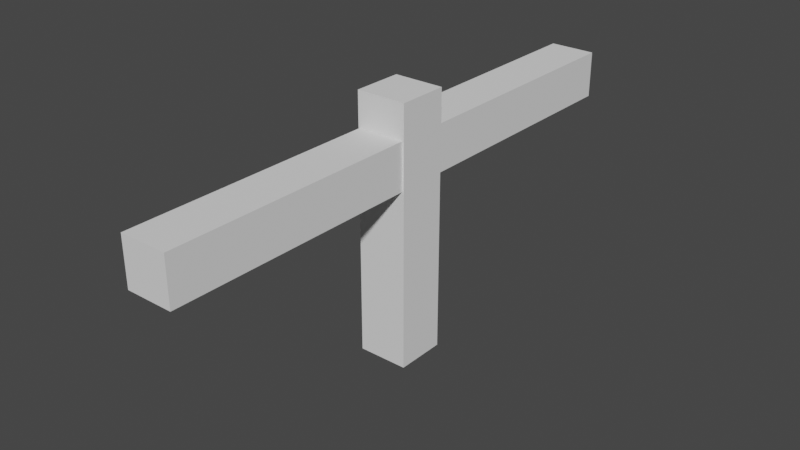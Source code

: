 # Source: Cross.blend  (saved by Blender 2.83.19; exported with 4.5.12 LTS)
import bpy
from mathutils import Matrix  # noqa: F401  (used for matrix-valued properties, if any)

bpy.ops.wm.read_factory_settings(use_empty=True)
scene = bpy.context.scene
scene.name = 'Scene'

# ---- collections
col_collection = bpy.data.collections.new('Collection'); scene.collection.children.link(col_collection)

# ---- world
world_world = bpy.data.worlds.new('World'); scene.world = world_world
world_world.use_nodes = True; world_world.node_tree.nodes.clear()
_N = world_world.node_tree.nodes; _L = world_world.node_tree.links
n0 = _N.new('ShaderNodeOutputWorld'); n0.name = 'World Output'; n0.location = (300, 300)
n1 = _N.new('ShaderNodeBackground'); n1.name = 'Background'; n1.location = (10, 300)
n1.inputs[0].default_value = (0.05088, 0.05088, 0.05088, 1.0)
_L.new(n1.outputs[0], n0.inputs[0])
n0.is_active_output = True
world_world.color = (0.05088, 0.05088, 0.05088)
world_world.use_sun_shadow = False
world_world.sun_shadow_jitter_overblur = 0.0

# ---- meshes
me_cube_001 = bpy.data.meshes.new('Cube.001')
me_cube_001.from_pydata([(-0.5726, -0.5726, 0.06297), (-0.5726, -0.5726, 6.3), (-0.5726, 0.5726, 0.06297), (-0.5726, 0.5726, 6.3), (0.5726, -0.5726, 0.06297), (0.5726, -0.5726, 6.3), (0.5726, 0.5726, 0.06297), (0.5726, 0.5726, 6.3)], [], [(0, 1, 3, 2), (2, 3, 7, 6), (6, 7, 5, 4), (4, 5, 1, 0), (2, 6, 4, 0), (7, 3, 1, 5)])
_uv = me_cube_001.uv_layers.new(name='UVMap')
_uv.uv.foreach_set('vector', [0.375, 0.0, 0.625, 0.0, 0.625, 0.25, 0.375, 0.25, 0.375, 0.25, 0.625, 0.25, 0.625, 0.5, 0.375, 0.5, 0.375, 0.5, 0.625, 0.5, 0.625, 0.75, 0.375, 0.75, 0.375, 0.75, 0.625, 0.75, 0.625, 1.0, 0.375, 1.0, 0.125, 0.5, 0.375, 0.5, 0.375, 0.75, 0.125, 0.75, 0.625, 0.5, 0.875, 0.5, 0.875, 0.75, 0.625, 0.75])
me_cube_001.use_remesh_fix_poles = True
me_cube_001.use_remesh_preserve_attributes = False
me_cube_001.use_mirror_vertex_groups = False
me_cube_001.update()
me_cube_003 = bpy.data.meshes.new('Cube.003')
me_cube_003.from_pydata([(-0.5726, -0.5729, 4.454), (-0.5726, -6.81, 4.454), (-0.5726, -0.5729, 5.6), (-0.5726, -6.81, 5.6), (0.5726, -0.5729, 4.454), (0.5726, -6.81, 4.454), (0.5726, -0.5729, 5.6), (0.5726, -6.81, 5.6)], [], [(0, 1, 3, 2), (2, 3, 7, 6), (6, 7, 5, 4), (4, 5, 1, 0), (2, 6, 4, 0), (7, 3, 1, 5)])
_uv = me_cube_003.uv_layers.new(name='UVMap')
_uv.uv.foreach_set('vector', [0.375, 0.0, 0.625, 0.0, 0.625, 0.25, 0.375, 0.25, 0.375, 0.25, 0.625, 0.25, 0.625, 0.5, 0.375, 0.5, 0.375, 0.5, 0.625, 0.5, 0.625, 0.75, 0.375, 0.75, 0.375, 0.75, 0.625, 0.75, 0.625, 1.0, 0.375, 1.0, 0.125, 0.5, 0.375, 0.5, 0.375, 0.75, 0.125, 0.75, 0.625, 0.5, 0.875, 0.5, 0.875, 0.75, 0.625, 0.75])
me_cube_003.use_remesh_fix_poles = True
me_cube_003.use_remesh_preserve_attributes = False
me_cube_003.use_mirror_vertex_groups = False
me_cube_003.update()
me_cube_004 = bpy.data.meshes.new('Cube.004')
me_cube_004.from_pydata([(-0.5726, 6.813, 4.454), (-0.5726, 0.5764, 4.454), (-0.5726, 6.813, 5.6), (-0.5726, 0.5764, 5.6), (0.5726, 6.813, 4.454), (0.5726, 0.5764, 4.454), (0.5726, 6.813, 5.6), (0.5726, 0.5764, 5.6)], [], [(0, 1, 3, 2), (2, 3, 7, 6), (6, 7, 5, 4), (4, 5, 1, 0), (2, 6, 4, 0), (7, 3, 1, 5)])
_uv = me_cube_004.uv_layers.new(name='UVMap')
_uv.uv.foreach_set('vector', [0.375, 0.0, 0.625, 0.0, 0.625, 0.25, 0.375, 0.25, 0.375, 0.25, 0.625, 0.25, 0.625, 0.5, 0.375, 0.5, 0.375, 0.5, 0.625, 0.5, 0.625, 0.75, 0.375, 0.75, 0.375, 0.75, 0.625, 0.75, 0.625, 1.0, 0.375, 1.0, 0.125, 0.5, 0.375, 0.5, 0.375, 0.75, 0.125, 0.75, 0.625, 0.5, 0.875, 0.5, 0.875, 0.75, 0.625, 0.75])
me_cube_004.use_remesh_fix_poles = True
me_cube_004.use_remesh_preserve_attributes = False
me_cube_004.use_mirror_vertex_groups = False
me_cube_004.update()
me_cube_005 = bpy.data.meshes.new('Cube.005')
me_cube_005.from_pydata([(-0.5726, -0.5726, 0.06297), (-0.5726, -0.5726, 6.3), (-0.5726, 0.5726, 0.06297), (-0.5726, 0.5726, 6.3), (0.5726, -0.5726, 0.06297), (0.5726, -0.5726, 6.3), (0.5726, 0.5726, 0.06297), (0.5726, 0.5726, 6.3)], [], [(0, 1, 3, 2), (2, 3, 7, 6), (6, 7, 5, 4), (4, 5, 1, 0), (2, 6, 4, 0), (7, 3, 1, 5)])
_uv = me_cube_005.uv_layers.new(name='UVMap')
_uv.uv.foreach_set('vector', [0.375, 0.0, 0.625, 0.0, 0.625, 0.25, 0.375, 0.25, 0.375, 0.25, 0.625, 0.25, 0.625, 0.5, 0.375, 0.5, 0.375, 0.5, 0.625, 0.5, 0.625, 0.75, 0.375, 0.75, 0.375, 0.75, 0.625, 0.75, 0.625, 1.0, 0.375, 1.0, 0.125, 0.5, 0.375, 0.5, 0.375, 0.75, 0.125, 0.75, 0.625, 0.5, 0.875, 0.5, 0.875, 0.75, 0.625, 0.75])
me_cube_005.use_remesh_fix_poles = True
me_cube_005.use_remesh_preserve_attributes = False
me_cube_005.use_mirror_vertex_groups = False
me_cube_005.update()

# ---- objects
ob_cube = bpy.data.objects.new('Cube', me_cube_001)
ob_cube_001 = bpy.data.objects.new('Cube.001', me_cube_003)
ob_cube_002 = bpy.data.objects.new('Cube.002', me_cube_004)
ob_cube_003 = bpy.data.objects.new('Cube.003', me_cube_005)

# ---- transforms, parenting, visibility, modifiers, constraints
ob_cube.location = (0.0, 0.0, 0.0)
ob_cube.lineart.crease_threshold = 0.0
ob_cube_001.location = (0.0, 0.0, 0.0)
ob_cube_001.lineart.crease_threshold = 0.0
ob_cube_002.location = (0.0, 0.0, 0.0)
ob_cube_002.lineart.crease_threshold = 0.0
ob_cube_003.location = (0.0, 0.0, 0.0)
ob_cube_003.scale = (1.079, 1.079, 1.022)
ob_cube_003.lineart.crease_threshold = 0.0

# ---- collection membership
col_collection.objects.link(ob_cube)
col_collection.objects.link(ob_cube_001)
col_collection.objects.link(ob_cube_002)
col_collection.objects.link(ob_cube_003)

# ---- scene / render settings (as saved in the file)
scene.frame_start = 1; scene.frame_end = 250; scene.frame_set(1)
scene.render.engine = 'BLENDER_EEVEE_NEXT'
scene.cycles.use_denoising = False
scene.cycles.samples = 128
scene.cycles.sampling_pattern = 'TABULATED_SOBOL'
scene.cycles.use_adaptive_sampling = False
scene.cycles.use_light_tree = False
scene.view_settings.view_transform = 'Filmic'
bpy.context.view_layer.update()

# ---- added for rendering (the .blend has no active camera and no usable light): camera, sun
cam_auto = bpy.data.cameras.new('AutoCamera')
cam_auto.lens = 50.0
cam_auto.sensor_width = 36.0
cam_auto.clip_end = 1000.0
ob_auto_camera = bpy.data.objects.new('AutoCamera', cam_auto)
scene.collection.objects.link(ob_auto_camera)
ob_auto_camera.location = (13.9631, -16.754, 14.4212)
ob_auto_camera.rotation_euler = (1.09748, -7.21219e-08, 0.694738)
scene.camera = ob_auto_camera
light_auto_sun = bpy.data.lights.new('AutoSun', 'SUN')
light_auto_sun.energy = 3.0
light_auto_sun.angle = 0.0523599
ob_auto_sun = bpy.data.objects.new('AutoSun', light_auto_sun)
scene.collection.objects.link(ob_auto_sun)
ob_auto_sun.rotation_euler = (0.872665, 0.174533, 0.523599)
bpy.context.view_layer.update()
